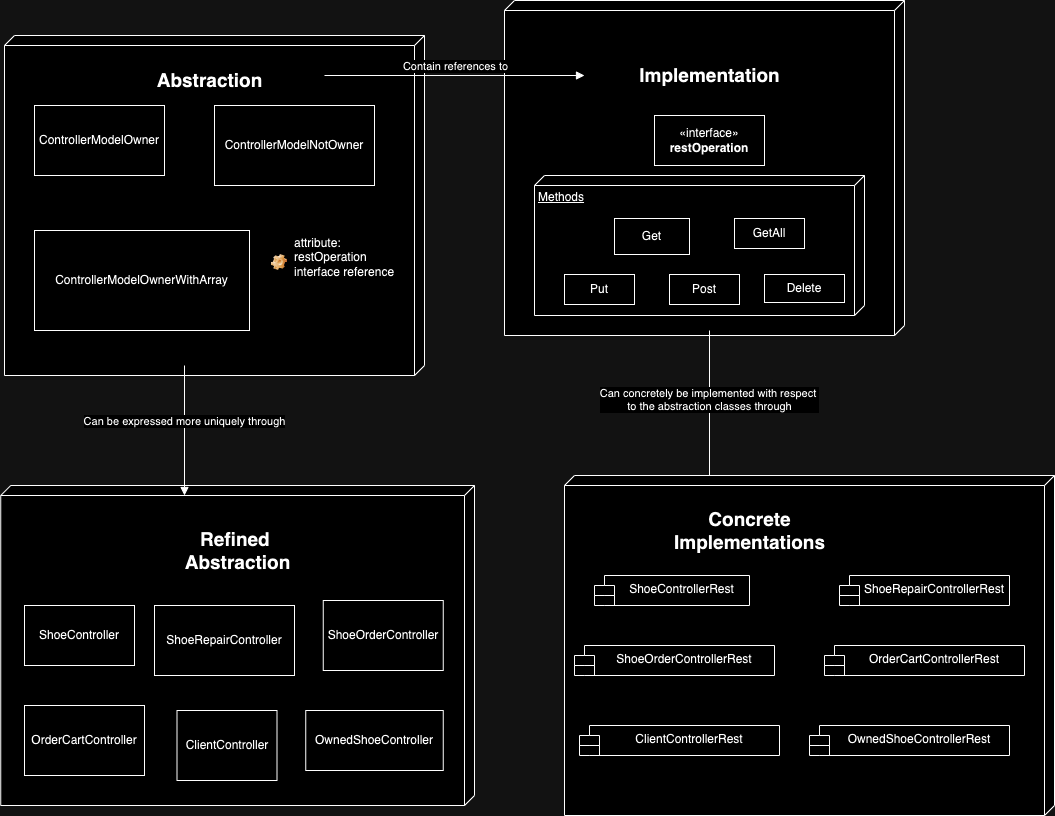

The diagram above was exported from draw.io. Its source (the exported page's mxGraphModel, read from the mxfile embedded in the PNG):
<mxGraphModel dx="934" dy="556" grid="1" gridSize="10" guides="1" tooltips="1" connect="1" arrows="1" fold="1" page="1" pageScale="1" pageWidth="850" pageHeight="1100" math="0" shadow="0">
  <root>
    <mxCell id="0" />
    <mxCell id="1" parent="0" />
    <mxCell id="Q4--uayYw4ay6Y5bjZK1-17" value="" style="verticalAlign=top;align=left;spacingTop=8;spacingLeft=2;spacingRight=12;shape=cube;size=10;direction=south;fontStyle=4;html=1;whiteSpace=wrap;" parent="1" vertex="1">
      <mxGeometry x="66.25" y="550" width="473.75" height="320" as="geometry" />
    </mxCell>
    <mxCell id="Q4--uayYw4ay6Y5bjZK1-16" value="" style="verticalAlign=top;align=left;spacingTop=8;spacingLeft=2;spacingRight=12;shape=cube;size=10;direction=south;fontStyle=4;html=1;whiteSpace=wrap;" parent="1" vertex="1">
      <mxGeometry x="570" y="65" width="400" height="335" as="geometry" />
    </mxCell>
    <mxCell id="Q4--uayYw4ay6Y5bjZK1-15" value="" style="verticalAlign=top;align=left;spacingTop=8;spacingLeft=2;spacingRight=12;shape=cube;size=10;direction=south;fontStyle=4;html=1;whiteSpace=wrap;" parent="1" vertex="1">
      <mxGeometry x="70" y="100" width="420" height="340" as="geometry" />
    </mxCell>
    <mxCell id="Q4--uayYw4ay6Y5bjZK1-2" value="ControllerModelOwner" style="html=1;whiteSpace=wrap;" parent="1" vertex="1">
      <mxGeometry x="100" y="170" width="130" height="70" as="geometry" />
    </mxCell>
    <mxCell id="Q4--uayYw4ay6Y5bjZK1-3" value="Abstraction" style="text;align=center;fontStyle=1;verticalAlign=middle;spacingLeft=3;spacingRight=3;strokeColor=none;rotatable=0;points=[[0,0.5],[1,0.5]];portConstraint=eastwest;html=1;fontSize=19;" parent="1" vertex="1">
      <mxGeometry x="200" y="120" width="150" height="50" as="geometry" />
    </mxCell>
    <mxCell id="Q4--uayYw4ay6Y5bjZK1-4" value="ControllerModelNotOwner" style="html=1;whiteSpace=wrap;" parent="1" vertex="1">
      <mxGeometry x="280" y="170" width="160" height="80" as="geometry" />
    </mxCell>
    <mxCell id="Q4--uayYw4ay6Y5bjZK1-5" value="ControllerModelOwnerWithArray" style="html=1;whiteSpace=wrap;" parent="1" vertex="1">
      <mxGeometry x="100" y="295" width="215" height="100" as="geometry" />
    </mxCell>
    <mxCell id="Q4--uayYw4ay6Y5bjZK1-6" value="Contain references to" style="html=1;verticalAlign=bottom;endArrow=block;curved=0;rounded=0;" parent="1" edge="1">
      <mxGeometry width="80" relative="1" as="geometry">
        <mxPoint x="390" y="140" as="sourcePoint" />
        <mxPoint x="650" y="140" as="targetPoint" />
      </mxGeometry>
    </mxCell>
    <mxCell id="Q4--uayYw4ay6Y5bjZK1-7" value="Implementation" style="text;align=center;fontStyle=1;verticalAlign=middle;spacingLeft=3;spacingRight=3;strokeColor=none;rotatable=0;points=[[0,0.5],[1,0.5]];portConstraint=eastwest;html=1;fontSize=19;" parent="1" vertex="1">
      <mxGeometry x="680" y="110" width="190" height="60" as="geometry" />
    </mxCell>
    <mxCell id="Q4--uayYw4ay6Y5bjZK1-9" value="«interface»&lt;br&gt;&lt;b&gt;restOperation&lt;/b&gt;" style="html=1;whiteSpace=wrap;" parent="1" vertex="1">
      <mxGeometry x="720" y="180" width="110" height="50" as="geometry" />
    </mxCell>
    <mxCell id="Q4--uayYw4ay6Y5bjZK1-13" value="Can be expressed more uniquely through" style="html=1;verticalAlign=bottom;endArrow=block;curved=0;rounded=0;" parent="1" edge="1">
      <mxGeometry width="80" relative="1" as="geometry">
        <mxPoint x="250" y="430" as="sourcePoint" />
        <mxPoint x="250" y="560" as="targetPoint" />
      </mxGeometry>
    </mxCell>
    <mxCell id="Q4--uayYw4ay6Y5bjZK1-14" value="Refined&amp;nbsp;&lt;div&gt;Abstraction&lt;/div&gt;" style="text;align=center;fontStyle=1;verticalAlign=middle;spacingLeft=3;spacingRight=3;strokeColor=none;rotatable=0;points=[[0,0.5],[1,0.5]];portConstraint=eastwest;html=1;fontSize=19;" parent="1" vertex="1">
      <mxGeometry x="228.13" y="590" width="150" height="50" as="geometry" />
    </mxCell>
    <mxCell id="Q4--uayYw4ay6Y5bjZK1-19" value="Can concretely be implemented with respect&amp;nbsp;&lt;div&gt;to the abstraction classes through&lt;/div&gt;" style="html=1;verticalAlign=bottom;endArrow=block;curved=0;rounded=0;exitX=0;exitY=0;exitDx=330;exitDy=195;exitPerimeter=0;" parent="1" source="Q4--uayYw4ay6Y5bjZK1-16" edge="1">
      <mxGeometry x="0.0909" width="80" relative="1" as="geometry">
        <mxPoint x="630" y="530" as="sourcePoint" />
        <mxPoint x="775" y="550" as="targetPoint" />
        <mxPoint as="offset" />
      </mxGeometry>
    </mxCell>
    <mxCell id="Q4--uayYw4ay6Y5bjZK1-20" value="" style="verticalAlign=top;align=left;spacingTop=8;spacingLeft=2;spacingRight=12;shape=cube;size=10;direction=south;fontStyle=4;html=1;whiteSpace=wrap;" parent="1" vertex="1">
      <mxGeometry x="630" y="540" width="490" height="340" as="geometry" />
    </mxCell>
    <mxCell id="Q4--uayYw4ay6Y5bjZK1-21" value="Concrete&lt;div&gt;Implementations&lt;/div&gt;" style="text;align=center;fontStyle=1;verticalAlign=middle;spacingLeft=3;spacingRight=3;strokeColor=none;rotatable=0;points=[[0,0.5],[1,0.5]];portConstraint=eastwest;html=1;fontSize=19;" parent="1" vertex="1">
      <mxGeometry x="740" y="570" width="150" height="50" as="geometry" />
    </mxCell>
    <mxCell id="Q4--uayYw4ay6Y5bjZK1-23" value="attribute:&lt;div&gt;restOperation interface reference&lt;/div&gt;" style="label;fontStyle=0;strokeColor=none;fillColor=none;align=left;verticalAlign=top;overflow=hidden;spacingLeft=28;spacingRight=4;rotatable=0;points=[[0,0.5],[1,0.5]];portConstraint=eastwest;imageWidth=16;imageHeight=16;whiteSpace=wrap;html=1;image=img/clipart/Gear_128x128.png" parent="1" vertex="1">
      <mxGeometry x="330" y="294" width="140" height="66" as="geometry" />
    </mxCell>
    <mxCell id="Q4--uayYw4ay6Y5bjZK1-25" value="ShoeControllerRest" style="shape=module;align=left;spacingLeft=20;align=center;verticalAlign=top;whiteSpace=wrap;html=1;" parent="1" vertex="1">
      <mxGeometry x="660" y="640" width="155" height="30" as="geometry" />
    </mxCell>
    <mxCell id="Q4--uayYw4ay6Y5bjZK1-30" value="ShoeOrderControllerRest" style="shape=module;align=left;spacingLeft=20;align=center;verticalAlign=top;whiteSpace=wrap;html=1;" parent="1" vertex="1">
      <mxGeometry x="640" y="710" width="200" height="30" as="geometry" />
    </mxCell>
    <mxCell id="Q4--uayYw4ay6Y5bjZK1-34" value="ShoeRepairControllerRest" style="shape=module;align=left;spacingLeft=20;align=center;verticalAlign=top;whiteSpace=wrap;html=1;" parent="1" vertex="1">
      <mxGeometry x="905" y="640" width="170" height="30" as="geometry" />
    </mxCell>
    <mxCell id="mlEsSAUF07G7omOywl0B-1" value="ShoeController" style="html=1;whiteSpace=wrap;" parent="1" vertex="1">
      <mxGeometry x="90" y="670" width="110" height="60" as="geometry" />
    </mxCell>
    <mxCell id="mlEsSAUF07G7omOywl0B-2" value="ShoeRepairController" style="html=1;whiteSpace=wrap;" parent="1" vertex="1">
      <mxGeometry x="220" y="670" width="140" height="70" as="geometry" />
    </mxCell>
    <mxCell id="mlEsSAUF07G7omOywl0B-3" value="ClientController" style="html=1;whiteSpace=wrap;" parent="1" vertex="1">
      <mxGeometry x="242.5" y="775" width="100" height="70" as="geometry" />
    </mxCell>
    <mxCell id="mlEsSAUF07G7omOywl0B-4" value="ShoeOrderController" style="html=1;whiteSpace=wrap;" parent="1" vertex="1">
      <mxGeometry x="388.75" y="665" width="120" height="70" as="geometry" />
    </mxCell>
    <mxCell id="mlEsSAUF07G7omOywl0B-5" value="OrderCartController" style="html=1;whiteSpace=wrap;" parent="1" vertex="1">
      <mxGeometry x="90" y="770" width="120" height="70" as="geometry" />
    </mxCell>
    <mxCell id="GyG1DzymtNXLmakMAbzs-1" value="OwnedShoeController" style="html=1;whiteSpace=wrap;" parent="1" vertex="1">
      <mxGeometry x="371.25" y="775" width="137.5" height="60" as="geometry" />
    </mxCell>
    <mxCell id="u0VBVfzsvS_Se9jRt7HC-11" value="Methods" style="verticalAlign=top;align=left;spacingTop=8;spacingLeft=2;spacingRight=12;shape=cube;size=10;direction=south;fontStyle=4;html=1;whiteSpace=wrap;" vertex="1" parent="1">
      <mxGeometry x="600" y="240" width="330" height="140" as="geometry" />
    </mxCell>
    <mxCell id="u0VBVfzsvS_Se9jRt7HC-1" value="Get" style="html=1;whiteSpace=wrap;" vertex="1" parent="1">
      <mxGeometry x="680" y="283" width="75" height="36" as="geometry" />
    </mxCell>
    <mxCell id="u0VBVfzsvS_Se9jRt7HC-2" value="GetAll" style="html=1;whiteSpace=wrap;" vertex="1" parent="1">
      <mxGeometry x="800" y="283" width="70" height="30" as="geometry" />
    </mxCell>
    <mxCell id="u0VBVfzsvS_Se9jRt7HC-3" value="Post" style="html=1;whiteSpace=wrap;" vertex="1" parent="1">
      <mxGeometry x="735" y="339" width="70" height="30" as="geometry" />
    </mxCell>
    <mxCell id="u0VBVfzsvS_Se9jRt7HC-4" value="Put" style="html=1;whiteSpace=wrap;" vertex="1" parent="1">
      <mxGeometry x="630" y="339" width="70" height="30" as="geometry" />
    </mxCell>
    <mxCell id="u0VBVfzsvS_Se9jRt7HC-5" value="Delete" style="html=1;whiteSpace=wrap;" vertex="1" parent="1">
      <mxGeometry x="830" y="339" width="80" height="28" as="geometry" />
    </mxCell>
    <mxCell id="u0VBVfzsvS_Se9jRt7HC-7" value="OrderCartControllerRest" style="shape=module;align=left;spacingLeft=20;align=center;verticalAlign=top;whiteSpace=wrap;html=1;" vertex="1" parent="1">
      <mxGeometry x="890" y="710" width="200" height="30" as="geometry" />
    </mxCell>
    <mxCell id="u0VBVfzsvS_Se9jRt7HC-8" value="ClientControllerRest" style="shape=module;align=left;spacingLeft=20;align=center;verticalAlign=top;whiteSpace=wrap;html=1;" vertex="1" parent="1">
      <mxGeometry x="645" y="790" width="200" height="30" as="geometry" />
    </mxCell>
    <mxCell id="u0VBVfzsvS_Se9jRt7HC-9" value="OwnedShoeControllerRest" style="shape=module;align=left;spacingLeft=20;align=center;verticalAlign=top;whiteSpace=wrap;html=1;" vertex="1" parent="1">
      <mxGeometry x="875" y="790" width="200" height="30" as="geometry" />
    </mxCell>
  </root>
</mxGraphModel>